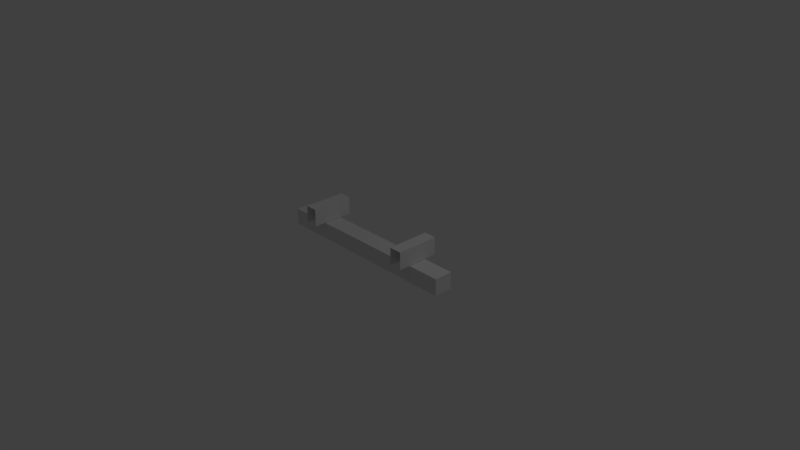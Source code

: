 # Source: track_atom.blend  (saved by Blender 2.79.0; exported with 4.5.12 LTS)
import bpy
from mathutils import Matrix  # noqa: F401  (used for matrix-valued properties, if any)

bpy.ops.wm.read_factory_settings(use_empty=True)
scene = bpy.context.scene
scene.name = 'Scene'

# ---- collections
col_collection_1 = bpy.data.collections.new('Collection 1'); scene.collection.children.link(col_collection_1)

# ---- materials (node trees are filled in below, after node groups)
mat_material = bpy.data.materials.new('Material')
mat_material.alpha_threshold = 0.0
mat_material.use_transparent_shadow = False
mat_material.roughness = 0.5
mat_material.line_color = (0.0, 0.0, 0.0, 1.0)

# ---- material node trees

# ---- world
world_world = bpy.data.worlds.new('World'); scene.world = world_world
world_world.color = (0.05088, 0.05088, 0.05088)
world_world.use_sun_shadow = False
world_world.sun_shadow_jitter_overblur = 0.0
world_world.cycles.sampling_method = 'MANUAL'

# ---- cameras
cam_camera = bpy.data.cameras.new('Camera')
cam_camera.clip_end = 100.0
cam_camera.lens = 35.0
cam_camera.sensor_width = 32.0
cam_camera.sensor_height = 18.0
cam_camera.ortho_scale = 7.314
cam_camera.dof.focus_distance = 0.0
cam_camera.dof.aperture_fstop = 128.0

# ---- lights
light_lamp = bpy.data.lights.new('Lamp', 'POINT')
light_lamp.transmission_factor = 0.0
light_lamp.cutoff_distance = 30.0
light_lamp.energy = 100.0
light_lamp.shadow_buffer_clip_start = 1.001
light_lamp.shadow_soft_size = 0.1
light_lamp.shadow_maximum_resolution = 0.006
light_lamp.use_absolute_resolution = True

# ---- meshes
me_cube = bpy.data.meshes.new('Cube')
me_cube.from_pydata([(-1.323, 5.562e-09, 0.1272), (-1.323, -5.562e-09, -0.1272), (-1.323, 0.2263, 0.1272), (-1.323, 0.2263, -0.1272), (-0.8869, 0.2298, 0.29), (-0.8869, 0.4702, 0.29), (-0.8869, 0.2298, -0.29), (-0.8869, 0.4702, -0.29), (-0.7175, 0.2298, 0.29), (-0.7175, 0.4702, 0.29), (-0.7175, 0.2298, -0.29), (-0.7175, 0.4702, -0.29), (1.323, 5.562e-09, 0.1272), (1.323, -5.562e-09, -0.1272), (1.323, 0.2263, 0.1272), (1.323, 0.2263, -0.1272), (0.8869, 0.2298, 0.29), (0.8869, 0.4702, 0.29), (0.8869, 0.2298, -0.29), (0.8869, 0.4702, -0.29), (0.7175, 0.2298, 0.29), (0.7175, 0.4702, 0.29), (0.7175, 0.2298, -0.29), (0.7175, 0.4702, -0.29)], [], [(2, 14, 15, 3), (0, 2, 3, 1), (0, 12, 14, 2), (4, 5, 7, 6), (10, 11, 9, 8), (11, 7, 5, 9), (12, 13, 15, 14), (16, 18, 19, 17), (22, 20, 21, 23), (23, 21, 17, 19), (3, 15, 13, 1)])
me_cube.materials.append(mat_material)
me_cube.use_remesh_preserve_volume = False
me_cube.use_remesh_preserve_attributes = False
me_cube.use_mirror_vertex_groups = False
me_cube.update()

# ---- objects
ob_track = bpy.data.objects.new('track', me_cube)
ob_lamp = bpy.data.objects.new('Lamp', light_lamp)
ob_camera = bpy.data.objects.new('Camera', cam_camera)

# ---- transforms, parenting, visibility, modifiers, constraints
ob_track.location = (0.0, 0.0, 0.0)
ob_track.rotation_euler = (1.571, 0.0, 0.0)
ob_track.lock_rotations_4d = False
ob_track.empty_display_type = 'ARROWS'
ob_track.lineart.crease_threshold = 0.0
ob_lamp.location = (4.076, 1.005, 5.904)
ob_lamp.rotation_euler = (0.6503, 0.05522, 1.866)
ob_lamp.lock_rotations_4d = False
ob_lamp.empty_display_type = 'ARROWS'
ob_lamp.color = (0.0, 0.0, 0.0, 0.0)
ob_lamp.lineart.crease_threshold = 0.0
ob_camera.location = (7.481, -6.508, 5.344)
ob_camera.rotation_euler = (1.109, 0.0, 0.8149)
ob_camera.lock_rotations_4d = False
ob_camera.empty_display_type = 'ARROWS'
ob_camera.color = (0.0, 0.0, 0.0, 0.0)
ob_camera.display_type = 'WIRE'
ob_camera.lineart.crease_threshold = 0.0

# ---- collection membership
col_collection_1.objects.link(ob_track)
col_collection_1.objects.link(ob_lamp)
col_collection_1.objects.link(ob_camera)

# ---- scene / render settings (as saved in the file)
scene.camera = ob_camera
scene.frame_start = 1; scene.frame_end = 250; scene.frame_set(1)
scene.render.engine = 'BLENDER_EEVEE_NEXT'
scene.render.resolution_percentage = 50
scene.render.dither_intensity = 0.0
scene.cycles.use_denoising = False
scene.cycles.samples = 128
scene.cycles.sampling_pattern = 'TABULATED_SOBOL'
scene.cycles.use_adaptive_sampling = False
scene.cycles.use_light_tree = False
scene.cycles.blur_glossy = 0.0
scene.cycles.sample_clamp_indirect = 0.0
scene.view_settings.view_transform = 'Standard'
bpy.context.view_layer.update()

